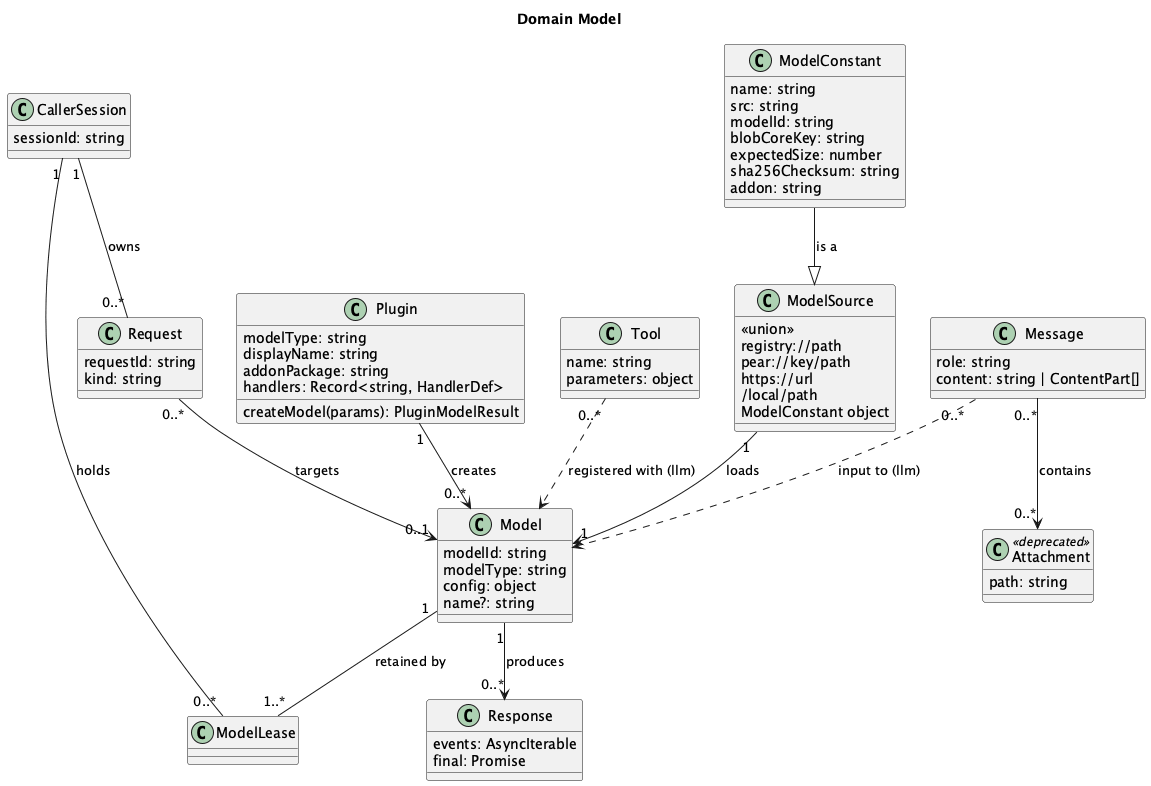

The diagram above was rendered by PlantUML. Its source (embedded in the PNG):
@startuml
title Domain Model

top to bottom direction

class Plugin {
    modelType: string
    displayName: string
    addonPackage: string
    handlers: Record<string, HandlerDef>
    createModel(params): PluginModelResult
}

class Model {
    modelId: string
    modelType: string
    config: object
    name?: string
}

class CallerSession {
    sessionId: string
}

class Request {
    requestId: string
    kind: string
}

class ModelLease

class ModelConstant {
    name: string
    src: string
    modelId: string
    blobCoreKey: string
    expectedSize: number
    sha256Checksum: string
    addon: string
}

class ModelSource {
    <<union>>
    registry://path
    pear://key/path
    https://url
    /local/path
    ModelConstant object
}

class Message {
    role: string
    content: string | ContentPart[]
}

class Attachment <<deprecated>> {
    path: string
}

class Tool {
    name: string
    parameters: object
}

class Response {
    events: AsyncIterable
    final: Promise
}

Plugin "1" --> "0..*" Model : creates
CallerSession "1" -- "0..*" Request : owns
CallerSession "1" -- "0..*" ModelLease : holds
Model "1" -- "1..*" ModelLease : retained by
Request "0..*" --> "0..1" Model : targets
ModelSource "1" --> "1" Model : loads
ModelConstant --|> ModelSource : is a

Message "0..*" --> "0..*" Attachment : contains
Message "0..*" ..> Model : input to (llm)
Tool "0..*" ..> Model : registered with (llm)
Model "1" --> "0..*" Response : produces

@enduml